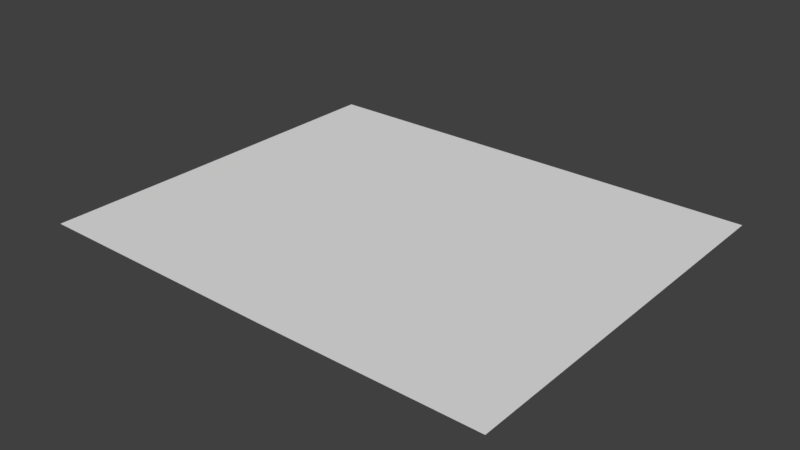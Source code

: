 # Source: Test.blend  (saved by Blender 2.79.0; exported with 4.5.12 LTS)
import bpy
from mathutils import Matrix  # noqa: F401  (used for matrix-valued properties, if any)

bpy.ops.wm.read_factory_settings(use_empty=True)
scene = bpy.context.scene
scene.name = 'Scene'

# ---- collections
col_collection_1 = bpy.data.collections.new('Collection 1'); scene.collection.children.link(col_collection_1)

# ---- world
world_world = bpy.data.worlds.new('World'); scene.world = world_world
world_world.color = (0.05088, 0.05088, 0.05088)
world_world.use_sun_shadow = False
world_world.sun_shadow_jitter_overblur = 0.0
world_world.cycles.sampling_method = 'MANUAL'

# ---- meshes
me_plane = bpy.data.meshes.new('Plane')
me_plane.from_pydata([(-1.021, -3.263, -7.721e-08), (6.543, -3.338, 0.0), (-1.0, 1.0, 0.0), (6.543, 1.0, 0.0), (2.772, 8.066, 0.0), (2.772, 1.0, 0.0), (6.543, 8.066, 0.0), (-1.0, 8.066, 0.0), (12.71, -3.338, 0.0), (12.71, 8.066, 0.0)], [], [(0, 1, 3, 5, 2), (5, 3, 6, 4), (2, 5, 4, 7), (3, 1, 8, 9, 6)])
me_plane.use_remesh_preserve_volume = False
me_plane.use_remesh_preserve_attributes = False
me_plane.use_mirror_vertex_groups = False
me_plane.update()

# ---- objects
ob_plane = bpy.data.objects.new('Plane', me_plane)

# ---- transforms, parenting, visibility, modifiers, constraints
ob_plane.location = (0.0, 0.0, 0.0)
ob_plane.lineart.crease_threshold = 0.0

# ---- collection membership
col_collection_1.objects.link(ob_plane)

# ---- scene / render settings (as saved in the file)
scene.frame_start = 1; scene.frame_end = 250; scene.frame_set(1)
scene.render.engine = 'BLENDER_EEVEE_NEXT'
scene.render.resolution_percentage = 50
scene.render.dither_intensity = 0.0
scene.cycles.use_denoising = False
scene.cycles.samples = 128
scene.cycles.sampling_pattern = 'TABULATED_SOBOL'
scene.cycles.use_adaptive_sampling = False
scene.cycles.use_light_tree = False
scene.cycles.blur_glossy = 0.0
scene.cycles.sample_clamp_indirect = 0.0
scene.view_settings.view_transform = 'Standard'
bpy.context.view_layer.update()

# ---- added for rendering (the .blend has no active camera and no usable light): camera, sun
cam_auto = bpy.data.cameras.new('AutoCamera')
cam_auto.lens = 50.0
cam_auto.sensor_width = 36.0
cam_auto.clip_end = 1000.0
ob_auto_camera = bpy.data.objects.new('AutoCamera', cam_auto)
scene.collection.objects.link(ob_auto_camera)
ob_auto_camera.location = (22.3594, -17.4534, 13.2116)
ob_auto_camera.rotation_euler = (1.09748, -7.21219e-08, 0.694738)
scene.camera = ob_auto_camera
light_auto_sun = bpy.data.lights.new('AutoSun', 'SUN')
light_auto_sun.energy = 3.0
light_auto_sun.angle = 0.0523599
ob_auto_sun = bpy.data.objects.new('AutoSun', light_auto_sun)
scene.collection.objects.link(ob_auto_sun)
ob_auto_sun.rotation_euler = (0.872665, 0.174533, 0.523599)
bpy.context.view_layer.update()
